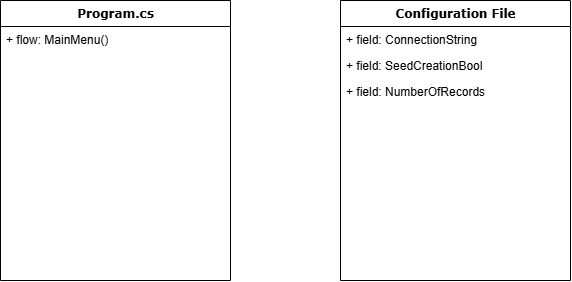

The diagram above was exported from draw.io. Its source (the exported page's mxGraphModel, read from the mxfile embedded in the PNG):
<mxGraphModel dx="795" dy="472" grid="1" gridSize="10" guides="1" tooltips="1" connect="1" arrows="1" fold="1" page="1" pageScale="1" pageWidth="1100" pageHeight="850" background="none" math="0" shadow="0">
  <root>
    <mxCell id="0" />
    <mxCell id="1" parent="0" />
    <mxCell id="78961159f06e98e8-17" value="Program.cs" style="swimlane;html=1;fontStyle=1;align=center;verticalAlign=top;childLayout=stackLayout;horizontal=1;startSize=26;horizontalStack=0;resizeParent=1;resizeLast=0;collapsible=1;marginBottom=0;swimlaneFillColor=#ffffff;rounded=0;shadow=0;comic=0;labelBackgroundColor=none;strokeWidth=1;fillColor=none;fontFamily=Verdana;fontSize=12;swimlaneLine=1;" parent="1" vertex="1">
      <mxGeometry x="90" y="80" width="230" height="280" as="geometry" />
    </mxCell>
    <mxCell id="PfnroREumch6QWyq4AAn-30" value="+ flow: MainMenu()" style="text;html=1;strokeColor=none;fillColor=none;align=left;verticalAlign=top;spacingLeft=4;spacingRight=4;whiteSpace=wrap;overflow=hidden;rotatable=0;points=[[0,0.5],[1,0.5]];portConstraint=eastwest;" vertex="1" parent="78961159f06e98e8-17">
      <mxGeometry y="26" width="230" height="26" as="geometry" />
    </mxCell>
    <mxCell id="PfnroREumch6QWyq4AAn-31" style="text;html=1;strokeColor=none;fillColor=none;align=left;verticalAlign=top;spacingLeft=4;spacingRight=4;whiteSpace=wrap;overflow=hidden;rotatable=0;points=[[0,0.5],[1,0.5]];portConstraint=eastwest;" vertex="1" parent="78961159f06e98e8-17">
      <mxGeometry y="52" width="230" height="26" as="geometry" />
    </mxCell>
    <mxCell id="PfnroREumch6QWyq4AAn-33" style="text;html=1;strokeColor=none;fillColor=none;align=left;verticalAlign=top;spacingLeft=4;spacingRight=4;whiteSpace=wrap;overflow=hidden;rotatable=0;points=[[0,0.5],[1,0.5]];portConstraint=eastwest;" vertex="1" parent="78961159f06e98e8-17">
      <mxGeometry y="78" width="230" height="26" as="geometry" />
    </mxCell>
    <mxCell id="PfnroREumch6QWyq4AAn-27" style="text;html=1;strokeColor=none;fillColor=none;align=left;verticalAlign=top;spacingLeft=4;spacingRight=4;whiteSpace=wrap;overflow=hidden;rotatable=0;points=[[0,0.5],[1,0.5]];portConstraint=eastwest;" vertex="1" parent="78961159f06e98e8-17">
      <mxGeometry y="104" width="230" height="26" as="geometry" />
    </mxCell>
    <mxCell id="PfnroREumch6QWyq4AAn-126" value="Configuration File" style="swimlane;html=1;fontStyle=1;align=center;verticalAlign=top;childLayout=stackLayout;horizontal=1;startSize=26;horizontalStack=0;resizeParent=1;resizeLast=0;collapsible=1;marginBottom=0;swimlaneFillColor=#ffffff;rounded=0;shadow=0;comic=0;labelBackgroundColor=none;strokeWidth=1;fillColor=none;fontFamily=Verdana;fontSize=12;swimlaneLine=1;" vertex="1" parent="1">
      <mxGeometry x="430" y="80" width="230" height="280" as="geometry" />
    </mxCell>
    <mxCell id="PfnroREumch6QWyq4AAn-127" value="+ field: ConnectionString" style="text;html=1;strokeColor=none;fillColor=none;align=left;verticalAlign=top;spacingLeft=4;spacingRight=4;whiteSpace=wrap;overflow=hidden;rotatable=0;points=[[0,0.5],[1,0.5]];portConstraint=eastwest;" vertex="1" parent="PfnroREumch6QWyq4AAn-126">
      <mxGeometry y="26" width="230" height="26" as="geometry" />
    </mxCell>
    <mxCell id="PfnroREumch6QWyq4AAn-128" value="+ field: SeedCreationBool" style="text;html=1;strokeColor=none;fillColor=none;align=left;verticalAlign=top;spacingLeft=4;spacingRight=4;whiteSpace=wrap;overflow=hidden;rotatable=0;points=[[0,0.5],[1,0.5]];portConstraint=eastwest;" vertex="1" parent="PfnroREumch6QWyq4AAn-126">
      <mxGeometry y="52" width="230" height="26" as="geometry" />
    </mxCell>
    <mxCell id="PfnroREumch6QWyq4AAn-129" value="+ field: NumberOfRecords" style="text;html=1;strokeColor=none;fillColor=none;align=left;verticalAlign=top;spacingLeft=4;spacingRight=4;whiteSpace=wrap;overflow=hidden;rotatable=0;points=[[0,0.5],[1,0.5]];portConstraint=eastwest;" vertex="1" parent="PfnroREumch6QWyq4AAn-126">
      <mxGeometry y="78" width="230" height="26" as="geometry" />
    </mxCell>
    <mxCell id="PfnroREumch6QWyq4AAn-130" style="text;html=1;strokeColor=none;fillColor=none;align=left;verticalAlign=top;spacingLeft=4;spacingRight=4;whiteSpace=wrap;overflow=hidden;rotatable=0;points=[[0,0.5],[1,0.5]];portConstraint=eastwest;" vertex="1" parent="PfnroREumch6QWyq4AAn-126">
      <mxGeometry y="104" width="230" height="26" as="geometry" />
    </mxCell>
  </root>
</mxGraphModel>